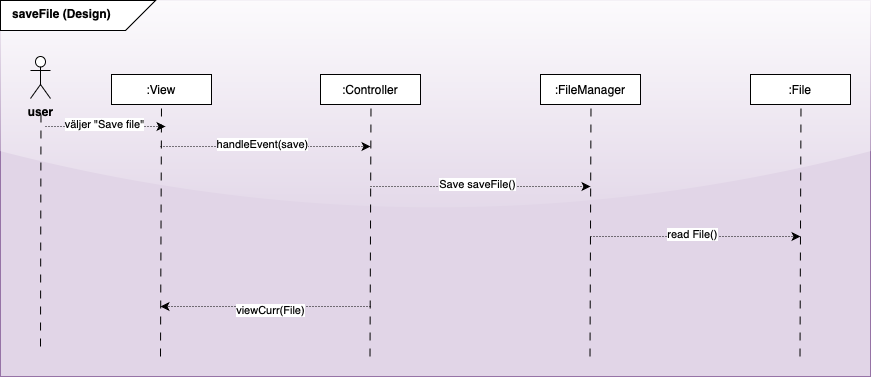

The diagram above was exported from draw.io. Its source (the exported page's mxGraphModel, read from the mxfile embedded in the PNG):
<mxGraphModel dx="1020" dy="2204" grid="1" gridSize="10" guides="1" tooltips="1" connect="1" arrows="1" fold="1" page="1" pageScale="1" pageWidth="1200" pageHeight="1600" background="none" math="0" shadow="0">
  <root>
    <mxCell id="0" />
    <mxCell id="1" parent="0" />
    <mxCell id="2" value="" style="rounded=0;whiteSpace=wrap;html=1;fillColor=#e1d5e7;strokeColor=#9673a6;glass=1;" vertex="1" parent="1">
      <mxGeometry x="30" y="-1156" width="870" height="376" as="geometry" />
    </mxCell>
    <mxCell id="3" value="" style="shape=card;whiteSpace=wrap;html=1;direction=south;flipV=1;flipH=0;" vertex="1" parent="1">
      <mxGeometry x="30" y="-1156" width="155" height="30" as="geometry" />
    </mxCell>
    <mxCell id="4" value="saveFile (Design)" style="text;whiteSpace=wrap;html=1;fontStyle=1" vertex="1" parent="1">
      <mxGeometry x="40" y="-1156" width="155" height="38" as="geometry" />
    </mxCell>
    <mxCell id="5" value=":View" style="rounded=0;whiteSpace=wrap;html=1;" vertex="1" parent="1">
      <mxGeometry x="141" y="-1082" width="100" height="30" as="geometry" />
    </mxCell>
    <mxCell id="6" value="" style="endArrow=none;html=1;rounded=0;entryX=0.5;entryY=1;entryDx=0;entryDy=0;dashed=1;dashPattern=8 8;" edge="1" target="5" parent="1">
      <mxGeometry width="50" height="50" relative="1" as="geometry">
        <mxPoint x="190" y="-800" as="sourcePoint" />
        <mxPoint x="428" y="-955" as="targetPoint" />
      </mxGeometry>
    </mxCell>
    <mxCell id="7" value="" style="endArrow=classic;html=1;rounded=0;dashed=1;dashPattern=1 2;" edge="1" parent="1">
      <mxGeometry width="50" height="50" relative="1" as="geometry">
        <mxPoint x="190" y="-1010" as="sourcePoint" />
        <mxPoint x="400" y="-1010" as="targetPoint" />
      </mxGeometry>
    </mxCell>
    <mxCell id="8" value="handleEvent(save)" style="edgeLabel;html=1;align=center;verticalAlign=middle;resizable=0;points=[];" vertex="1" connectable="0" parent="7">
      <mxGeometry x="-0.038" y="3" relative="1" as="geometry">
        <mxPoint as="offset" />
      </mxGeometry>
    </mxCell>
    <mxCell id="9" value=":Controller" style="rounded=0;whiteSpace=wrap;html=1;" vertex="1" parent="1">
      <mxGeometry x="350" y="-1082" width="100" height="30" as="geometry" />
    </mxCell>
    <mxCell id="10" value="" style="endArrow=none;html=1;rounded=0;entryX=0.5;entryY=1;entryDx=0;entryDy=0;dashed=1;dashPattern=8 8;" edge="1" parent="1">
      <mxGeometry width="50" height="50" relative="1" as="geometry">
        <mxPoint x="399.5" y="-800" as="sourcePoint" />
        <mxPoint x="400.5" y="-1052" as="targetPoint" />
      </mxGeometry>
    </mxCell>
    <mxCell id="11" value=":FileManager" style="rounded=0;whiteSpace=wrap;html=1;" vertex="1" parent="1">
      <mxGeometry x="570" y="-1082" width="100" height="30" as="geometry" />
    </mxCell>
    <mxCell id="12" value=":File" style="rounded=0;whiteSpace=wrap;html=1;" vertex="1" parent="1">
      <mxGeometry x="780" y="-1082" width="100" height="30" as="geometry" />
    </mxCell>
    <mxCell id="13" value="" style="endArrow=none;html=1;rounded=0;entryX=0.5;entryY=1;entryDx=0;entryDy=0;dashed=1;dashPattern=8 8;" edge="1" parent="1">
      <mxGeometry width="50" height="50" relative="1" as="geometry">
        <mxPoint x="619.5" y="-800" as="sourcePoint" />
        <mxPoint x="620.5" y="-1052" as="targetPoint" />
      </mxGeometry>
    </mxCell>
    <mxCell id="14" value="" style="endArrow=none;html=1;rounded=0;entryX=0.5;entryY=1;entryDx=0;entryDy=0;dashed=1;dashPattern=8 8;" edge="1" parent="1">
      <mxGeometry width="50" height="50" relative="1" as="geometry">
        <mxPoint x="829.5" y="-800" as="sourcePoint" />
        <mxPoint x="830.5" y="-1052" as="targetPoint" />
      </mxGeometry>
    </mxCell>
    <mxCell id="15" value="&lt;b&gt;user&lt;/b&gt;" style="shape=umlActor;verticalLabelPosition=bottom;verticalAlign=top;html=1;outlineConnect=0;" vertex="1" parent="1">
      <mxGeometry x="60" y="-1100" width="20" height="42" as="geometry" />
    </mxCell>
    <mxCell id="16" value="" style="endArrow=none;html=1;rounded=0;entryX=0.5;entryY=1;entryDx=0;entryDy=0;dashed=1;dashPattern=8 8;" edge="1" parent="1">
      <mxGeometry width="50" height="50" relative="1" as="geometry">
        <mxPoint x="70" y="-810" as="sourcePoint" />
        <mxPoint x="70.5" y="-1048" as="targetPoint" />
      </mxGeometry>
    </mxCell>
    <mxCell id="17" value="" style="endArrow=classic;html=1;rounded=0;dashed=1;dashPattern=1 2;" edge="1" parent="1">
      <mxGeometry width="50" height="50" relative="1" as="geometry">
        <mxPoint x="75" y="-1030" as="sourcePoint" />
        <mxPoint x="195" y="-1030" as="targetPoint" />
      </mxGeometry>
    </mxCell>
    <mxCell id="18" value="väljer &quot;Save file&quot;" style="edgeLabel;html=1;align=center;verticalAlign=middle;resizable=0;points=[];" vertex="1" connectable="0" parent="17">
      <mxGeometry x="-0.038" y="3" relative="1" as="geometry">
        <mxPoint as="offset" />
      </mxGeometry>
    </mxCell>
    <mxCell id="19" value="" style="endArrow=classic;html=1;rounded=0;dashed=1;dashPattern=1 2;" edge="1" parent="1">
      <mxGeometry width="50" height="50" relative="1" as="geometry">
        <mxPoint x="620" y="-920" as="sourcePoint" />
        <mxPoint x="830" y="-920" as="targetPoint" />
      </mxGeometry>
    </mxCell>
    <mxCell id="20" value="read File()" style="edgeLabel;html=1;align=center;verticalAlign=middle;resizable=0;points=[];" vertex="1" connectable="0" parent="19">
      <mxGeometry x="-0.038" y="3" relative="1" as="geometry">
        <mxPoint as="offset" />
      </mxGeometry>
    </mxCell>
    <mxCell id="21" value="" style="endArrow=classic;html=1;rounded=0;dashed=1;dashPattern=1 2;" edge="1" parent="1">
      <mxGeometry width="50" height="50" relative="1" as="geometry">
        <mxPoint x="400" y="-970" as="sourcePoint" />
        <mxPoint x="620" y="-970" as="targetPoint" />
      </mxGeometry>
    </mxCell>
    <mxCell id="22" value="Save saveFile()" style="edgeLabel;html=1;align=center;verticalAlign=middle;resizable=0;points=[];" vertex="1" connectable="0" parent="21">
      <mxGeometry x="-0.038" y="3" relative="1" as="geometry">
        <mxPoint as="offset" />
      </mxGeometry>
    </mxCell>
    <mxCell id="23" value="" style="endArrow=classic;html=1;rounded=0;dashed=1;dashPattern=1 2;" edge="1" parent="1">
      <mxGeometry width="50" height="50" relative="1" as="geometry">
        <mxPoint x="400" y="-850" as="sourcePoint" />
        <mxPoint x="190" y="-850" as="targetPoint" />
      </mxGeometry>
    </mxCell>
    <mxCell id="24" value="viewCurr(File)" style="edgeLabel;html=1;align=center;verticalAlign=middle;resizable=0;points=[];" vertex="1" connectable="0" parent="23">
      <mxGeometry x="-0.038" y="3" relative="1" as="geometry">
        <mxPoint as="offset" />
      </mxGeometry>
    </mxCell>
  </root>
</mxGraphModel>